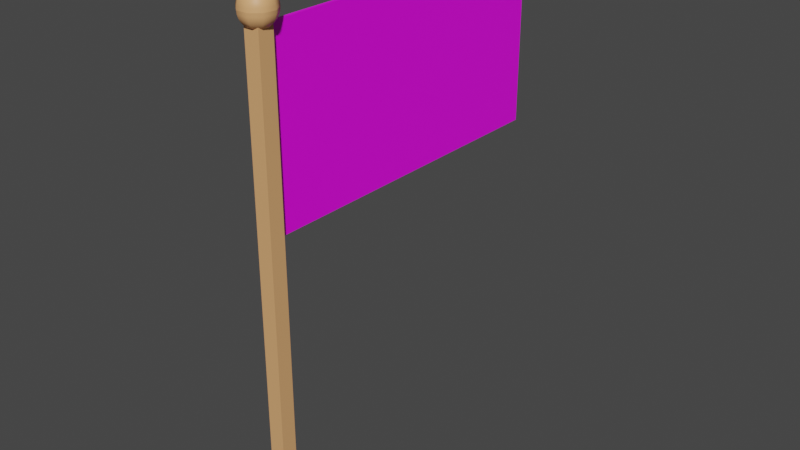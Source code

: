 # Source: flag.blend  (saved by Blender 3.3.6; exported with 4.5.12 LTS)
import bpy
from mathutils import Matrix  # noqa: F401  (used for matrix-valued properties, if any)

bpy.ops.wm.read_factory_settings(use_empty=True)
scene = bpy.context.scene
scene.name = 'Scene'

# ---- collections
col_collection = bpy.data.collections.new('Collection'); scene.collection.children.link(col_collection)

# ---- images (referenced by path relative to the original .blend; pixels are not part of the script)
import os
ASSET_DIR = os.environ.get("B2B_ASSET_DIR", "")  # directory of the original .blend (textures are referenced by path, not embedded)
HERE = os.path.dirname(os.path.abspath(__file__))  # packed textures are extracted next to this script under _unpacked/

def load_image(name, relpath, width, height, colorspace="sRGB"):
    """Load a texture the original file referenced (path relative to the .blend, or extracted next to this script)."""
    p = next((c for c in (os.path.join(HERE, relpath), os.path.join(ASSET_DIR, relpath)) if relpath and os.path.exists(c)), "")
    if p:
        img = bpy.data.images.load(p, check_existing=True)
        img.name = name
    else:  # same state as the original file: an image datablock whose file is absent (Cycles renders it pink)
        img = bpy.data.images.new(name, width, height)
        img.source = "FILE"
        img.filepath = "//" + (relpath or name)
    img.colorspace_settings.name = colorspace
    return img
img_flag_jpg = load_image('flag.jpg', 'flag.jpg', 1024, 1024, 'sRGB')

# ---- materials (node trees are filled in below, after node groups)
mat_material = bpy.data.materials.new('Material')
mat_material.alpha_threshold = 0.0
mat_material.use_transparent_shadow = False
mat_material.roughness = 0.5
mat_material.line_color = (0.0, 0.0, 0.0, 1.0)
mat_sticmat = bpy.data.materials.new('sticMat')
mat_sticmat.use_transparent_shadow = False

# ---- node groups
ng_auto_smooth = bpy.data.node_groups.new('Auto Smooth', 'GeometryNodeTree')
_s = ng_auto_smooth.interface.new_socket(name='Geometry', in_out='OUTPUT', socket_type='NodeSocketGeometry')
_s = ng_auto_smooth.interface.new_socket(name='Geometry', in_out='INPUT', socket_type='NodeSocketGeometry')
_s = ng_auto_smooth.interface.new_socket(name='Angle', in_out='INPUT', socket_type='NodeSocketFloat')
_s.subtype = 'ANGLE'
_s.min_value = 0.0
_s.max_value = 3.142
ng_auto_smooth.is_modifier = True
_N = ng_auto_smooth.nodes; _L = ng_auto_smooth.links
n0 = _N.new('NodeGroupOutput'); n0.name = 'Group Output'; n0.location = (480, -100)
n1 = _N.new('NodeGroupInput'); n1.name = 'Group Input'; n1.location = (-420, -300)
n2 = _N.new('NodeGroupInput'); n2.name = 'Group Input.001'; n2.location = (-60, -100)
n3 = _N.new('GeometryNodeSetShadeSmooth'); n3.name = 'Set Shade Smooth'; n3.location = (120, -100)
n3.domain = 'EDGE'
n4 = _N.new('GeometryNodeSetShadeSmooth'); n4.name = 'Set Shade Smooth.001'; n4.location = (300, -100)
n5 = _N.new('GeometryNodeInputMeshEdgeAngle'); n5.name = 'Edge Angle'; n5.location = (-420, -220)
n6 = _N.new('GeometryNodeInputEdgeSmooth'); n6.name = 'Is Edge Smooth'; n6.location = (-60, -160)
n7 = _N.new('GeometryNodeInputShadeSmooth'); n7.name = 'Is Face Smooth'; n7.location = (-240, -340)
n8 = _N.new('FunctionNodeBooleanMath'); n8.name = 'Boolean Math'; n8.location = (-60, -220)
n9 = _N.new('FunctionNodeCompare'); n9.name = 'Compare'; n9.location = (-240, -180)
n9.operation = 'LESS_EQUAL'
_L.new(n5.outputs[0], n9.inputs[0])
_L.new(n4.outputs[0], n0.inputs[0])
_L.new(n1.outputs[1], n9.inputs[1])
_L.new(n9.outputs[0], n8.inputs[0])
_L.new(n7.outputs[0], n8.inputs[1])
_L.new(n2.outputs[0], n3.inputs[0])
_L.new(n6.outputs[0], n3.inputs[1])
_L.new(n3.outputs[0], n4.inputs[0])
_L.new(n8.outputs[0], n3.inputs[2])
n0.is_active_output = True

# ---- material node trees
mat_material.use_nodes = True; mat_material.node_tree.nodes.clear()
_N = mat_material.node_tree.nodes; _L = mat_material.node_tree.links
n0 = _N.new('ShaderNodeOutputMaterial'); n0.name = 'Material Output'; n0.location = (300, 300)
n1 = _N.new('ShaderNodeBsdfPrincipled'); n1.name = 'Principled BSDF'; n1.location = (10, 300)
n1.distribution = 'GGX'
n1.subsurface_method = 'RANDOM_WALK_SKIN'
n1.inputs[3].default_value = 1.45
n1.inputs[27].default_value = (0.0, 0.0, 0.0, 1.0)
n1.inputs[28].default_value = 1.0
n2 = _N.new('ShaderNodeTexImage'); n2.name = 'Image Texture'; n2.location = (-280, 260)
n2.image = img_flag_jpg
_L.new(n1.outputs[0], n0.inputs[0])
_L.new(n2.outputs[0], n1.inputs[0])
n0.is_active_output = True
mat_sticmat.use_nodes = True; mat_sticmat.node_tree.nodes.clear()
_N = mat_sticmat.node_tree.nodes; _L = mat_sticmat.node_tree.links
n0 = _N.new('ShaderNodeBsdfPrincipled'); n0.name = 'Principled BSDF'; n0.location = (10, 300)
n0.distribution = 'GGX'
n0.subsurface_method = 'RANDOM_WALK_SKIN'
n0.inputs[0].default_value = (0.8, 0.4059, 0.1732, 1.0)
n0.inputs[3].default_value = 1.45
n0.inputs[27].default_value = (0.0, 0.0, 0.0, 1.0)
n0.inputs[28].default_value = 1.0
n1 = _N.new('ShaderNodeOutputMaterial'); n1.name = 'Material Output'; n1.location = (300, 300)
_L.new(n0.outputs[0], n1.inputs[0])
n1.is_active_output = True

# ---- world
world_world = bpy.data.worlds.new('World'); scene.world = world_world
world_world.use_nodes = True; world_world.node_tree.nodes.clear()
_N = world_world.node_tree.nodes; _L = world_world.node_tree.links
n0 = _N.new('ShaderNodeOutputWorld'); n0.name = 'World Output'; n0.location = (300, 300)
n1 = _N.new('ShaderNodeBackground'); n1.name = 'Background'; n1.location = (10, 300)
n1.inputs[0].default_value = (0.05088, 0.05088, 0.05088, 1.0)
_L.new(n1.outputs[0], n0.inputs[0])
n0.is_active_output = True
world_world.color = (0.05088, 0.05088, 0.05088)
world_world.use_sun_shadow = False
world_world.sun_shadow_jitter_overblur = 0.0

# ---- meshes
me_cube = bpy.data.meshes.new('Cube')
me_cube.from_pydata([(1.0, 1.0, 1.0), (1.0, 1.0, -1.0), (1.0, -1.0, 1.0), (1.0, -1.0, -1.0), (-1.0, 1.0, 1.0), (-1.0, 1.0, -1.0), (-1.0, -1.0, 1.0), (-1.0, -1.0, -1.0), (0.2749, 0.3276, 1.101), (0.5392, 0.6426, 1.097), (0.7828, 0.9329, 1.091), (0.9963, 1.187, 1.082), (1.172, 1.396, 1.072), (1.302, 1.551, 1.06), (1.382, 1.647, 1.047), (1.409, 1.679, 1.034), (1.382, 1.647, 1.021), (1.302, 1.551, 1.008), (1.172, 1.396, 0.9961), (0.9963, 1.187, 0.9858), (0.7828, 0.9329, 0.9773), (0.5392, 0.6426, 0.971), (0.2749, 0.3276, 0.9671), (0.4211, 0.07426, 1.101), (0.8261, 0.1457, 1.097), (1.199, 0.2115, 1.091), (1.526, 0.2692, 1.082), (1.795, 0.3165, 1.072), (1.994, 0.3517, 1.06), (2.117, 0.3733, 1.047), (2.159, 0.3806, 1.034), (2.117, 0.3733, 1.021), (1.994, 0.3517, 1.008), (1.795, 0.3165, 0.9961), (1.526, 0.2692, 0.9858), (1.199, 0.2115, 0.9773), (0.8261, 0.1457, 0.971), (0.4211, 0.07426, 0.9671), (0.3703, -0.2138, 1.101), (0.7265, -0.4194, 1.097), (1.055, -0.6089, 1.091), (1.342, -0.775, 1.082), (1.578, -0.9113, 1.072), (1.754, -1.013, 1.06), (1.862, -1.075, 1.047), (1.898, -1.096, 1.034), (1.862, -1.075, 1.021), (1.754, -1.013, 1.008), (1.578, -0.9113, 0.9961), (1.342, -0.775, 0.9858), (1.055, -0.6089, 0.9773), (0.7265, -0.4194, 0.971), (0.3703, -0.2138, 0.9671), (0.1463, -0.4018, 1.101), (0.2869, -0.7883, 1.097), (0.4165, -1.144, 1.091), (0.5301, -1.457, 1.082), (0.6234, -1.713, 1.072), (0.6926, -1.903, 1.06), (0.7353, -2.02, 1.047), (0.7497, -2.06, 1.034), (0.7353, -2.02, 1.021), (0.6926, -1.903, 1.008), (0.6234, -1.713, 0.9961), (0.5301, -1.457, 0.9858), (0.4165, -1.144, 0.9773), (0.2869, -0.7883, 0.971), (0.1463, -0.4018, 0.9671), (-0.1463, -0.4018, 1.101), (-0.2869, -0.7883, 1.097), (-0.4165, -1.144, 1.091), (-0.5301, -1.457, 1.082), (-0.6234, -1.713, 1.072), (-0.6926, -1.903, 1.06), (-0.7353, -2.02, 1.047), (-0.7497, -2.06, 1.034), (-0.7353, -2.02, 1.021), (-0.6926, -1.903, 1.008), (-0.6234, -1.713, 0.9961), (-0.5301, -1.457, 0.9858), (-0.4165, -1.144, 0.9773), (-0.2869, -0.7883, 0.971), (-0.1463, -0.4018, 0.9671), (0.0, 0.0, 0.9658), (0.0, 0.0, 1.102), (-0.3703, -0.2138, 1.101), (-0.7265, -0.4194, 1.097), (-1.055, -0.6089, 1.091), (-1.342, -0.775, 1.082), (-1.578, -0.9113, 1.072), (-1.754, -1.013, 1.06), (-1.862, -1.075, 1.047), (-1.898, -1.096, 1.034), (-1.862, -1.075, 1.021), (-1.754, -1.013, 1.008), (-1.578, -0.9113, 0.9961), (-1.342, -0.775, 0.9858), (-1.055, -0.6089, 0.9773), (-0.7265, -0.4194, 0.971), (-0.3703, -0.2138, 0.9671), (-0.4211, 0.07426, 1.101), (-0.8261, 0.1457, 1.097), (-1.199, 0.2115, 1.091), (-1.526, 0.2692, 1.082), (-1.795, 0.3165, 1.072), (-1.994, 0.3517, 1.06), (-2.117, 0.3733, 1.047), (-2.159, 0.3806, 1.034), (-2.117, 0.3733, 1.021), (-1.994, 0.3517, 1.008), (-1.795, 0.3165, 0.9961), (-1.526, 0.2692, 0.9858), (-1.199, 0.2115, 0.9773), (-0.8261, 0.1457, 0.971), (-0.4211, 0.07426, 0.9671), (-0.2749, 0.3276, 1.101), (-0.5392, 0.6426, 1.097), (-0.7828, 0.9329, 1.091), (-0.9963, 1.187, 1.082), (-1.172, 1.396, 1.072), (-1.302, 1.551, 1.06), (-1.382, 1.647, 1.047), (-1.409, 1.679, 1.034), (-1.382, 1.647, 1.021), (-1.302, 1.551, 1.008), (-1.172, 1.396, 0.9961), (-0.9963, 1.187, 0.9858), (-0.7828, 0.9329, 0.9773), (-0.5392, 0.6426, 0.971), (-0.2749, 0.3276, 0.9671), (-9.799e-08, 0.4276, 1.101), (-2.613e-07, 0.8388, 1.097), (-1.96e-07, 1.218, 1.091), (-1.96e-07, 1.55, 1.082), (-5.226e-07, 1.823, 1.072), (-3.266e-07, 2.025, 1.06), (-4.573e-07, 2.15, 1.047), (-1.96e-07, 2.192, 1.034), (-4.573e-07, 2.15, 1.021), (-3.266e-07, 2.025, 1.008), (-5.226e-07, 1.823, 0.9961), (-1.96e-07, 1.55, 0.9858), (-1.96e-07, 1.218, 0.9773), (-2.613e-07, 0.8388, 0.971), (-9.799e-08, 0.4276, 0.9671), (0.0, 2.607, -1.002), (2.473e-08, 1.495, -0.9098), (0.5086, 2.557, -1.002), (0.2916, 1.466, -0.9098), (0.9977, 2.409, -1.002), (0.5721, 1.381, -0.9098), (1.448, 2.168, -1.002), (0.8305, 1.243, -0.9098), (1.843, 1.843, -1.002), (1.057, 1.057, -0.9098), (2.168, 1.448, -1.002), (1.243, 0.8305, -0.9098), (2.409, 0.9977, -1.002), (1.381, 0.5721, -0.9098), (2.557, 0.5086, -1.002), (1.466, 0.2916, -0.9098), (2.607, 0.0, -1.002), (1.495, 6.943e-09, -0.9098), (2.557, -0.5086, -1.002), (1.466, -0.2916, -0.9098), (2.409, -0.9977, -1.002), (1.381, -0.5721, -0.9098), (2.168, -1.448, -1.002), (1.243, -0.8305, -0.9098), (1.843, -1.843, -1.002), (1.057, -1.057, -0.9098), (1.448, -2.168, -1.002), (0.8305, -1.243, -0.9098), (0.9977, -2.409, -1.002), (0.5721, -1.381, -0.9098), (0.5086, -2.557, -1.002), (0.2916, -1.466, -0.9098), (0.0, -2.607, -1.002), (2.473e-08, -1.495, -0.9098), (-0.5086, -2.557, -1.002), (-0.2916, -1.466, -0.9098), (-0.9977, -2.409, -1.002), (-0.5721, -1.381, -0.9098), (-1.448, -2.168, -1.002), (-0.8305, -1.243, -0.9098), (-1.843, -1.843, -1.002), (-1.057, -1.057, -0.9098), (-2.168, -1.448, -1.002), (-1.243, -0.8305, -0.9098), (-2.409, -0.9977, -1.002), (-1.381, -0.5721, -0.9098), (-2.557, -0.5086, -1.002), (-1.466, -0.2916, -0.9098), (-2.607, 0.0, -1.002), (-1.495, 6.943e-09, -0.9098), (-2.557, 0.5086, -1.002), (-1.466, 0.2916, -0.9098), (-2.409, 0.9977, -1.002), (-1.381, 0.5721, -0.9098), (-2.168, 1.448, -1.002), (-1.243, 0.8305, -0.9098), (-1.843, 1.843, -1.002), (-1.057, 1.057, -0.9098), (-1.448, 2.168, -1.002), (-0.8305, 1.243, -0.9098), (-0.9977, 2.409, -1.002), (-0.5721, 1.381, -0.9098), (-0.5086, 2.557, -1.002), (-0.2916, 1.466, -0.9098), (3.042e-09, 2.4, -0.956), (0.4683, 2.354, -0.956), (0.9185, 2.217, -0.956), (1.333, 1.996, -0.956), (1.697, 1.697, -0.956), (1.996, 1.333, -0.956), (2.217, 0.9185, -0.956), (2.354, 0.4683, -0.956), (2.4, 4.062e-09, -0.956), (2.354, -0.4683, -0.956), (2.217, -0.9185, -0.956), (1.996, -1.333, -0.956), (1.697, -1.697, -0.956), (1.333, -1.996, -0.956), (0.9185, -2.217, -0.956), (0.4683, -2.354, -0.956), (3.042e-09, -2.4, -0.956), (-0.4683, -2.354, -0.956), (-0.9185, -2.217, -0.956), (-1.333, -1.996, -0.956), (-1.697, -1.697, -0.956), (-1.996, -1.333, -0.956), (-2.217, -0.9185, -0.956), (-2.354, -0.4683, -0.956), (-2.4, 4.062e-09, -0.956), (-2.354, 0.4683, -0.956), (-2.217, 0.9185, -0.956), (-1.996, 1.333, -0.956), (-1.697, 1.697, -0.956), (-1.333, 1.996, -0.956), (-0.9185, 2.217, -0.956), (-0.4683, 2.354, -0.956)], [], [(0, 4, 6, 2), (3, 2, 6, 7), (7, 6, 4, 5), (5, 1, 3, 7), (1, 0, 2, 3), (5, 4, 0, 1), (137, 136, 14, 15), (130, 84, 8), (83, 144, 22), (138, 137, 15, 16), (131, 130, 8, 9), (139, 138, 16, 17), (132, 131, 9, 10), (140, 139, 17, 18), (133, 132, 10, 11), (141, 140, 18, 19), (134, 133, 11, 12), (142, 141, 19, 20), (135, 134, 12, 13), (143, 142, 20, 21), (136, 135, 13, 14), (144, 143, 21, 22), (21, 20, 35, 36), (14, 13, 28, 29), (22, 21, 36, 37), (15, 14, 29, 30), (8, 84, 23), (83, 22, 37), (16, 15, 30, 31), (9, 8, 23, 24), (17, 16, 31, 32), (10, 9, 24, 25), (18, 17, 32, 33), (11, 10, 25, 26), (19, 18, 33, 34), (12, 11, 26, 27), (20, 19, 34, 35), (13, 12, 27, 28), (33, 32, 47, 48), (26, 25, 40, 41), (34, 33, 48, 49), (27, 26, 41, 42), (35, 34, 49, 50), (28, 27, 42, 43), (36, 35, 50, 51), (29, 28, 43, 44), (37, 36, 51, 52), (30, 29, 44, 45), (23, 84, 38), (83, 37, 52), (31, 30, 45, 46), (24, 23, 38, 39), (32, 31, 46, 47), (25, 24, 39, 40), (52, 51, 66, 67), (45, 44, 59, 60), (38, 84, 53), (83, 52, 67), (46, 45, 60, 61), (39, 38, 53, 54), (47, 46, 61, 62), (40, 39, 54, 55), (48, 47, 62, 63), (41, 40, 55, 56), (49, 48, 63, 64), (42, 41, 56, 57), (50, 49, 64, 65), (43, 42, 57, 58), (51, 50, 65, 66), (44, 43, 58, 59), (56, 55, 70, 71), (64, 63, 78, 79), (57, 56, 71, 72), (65, 64, 79, 80), (58, 57, 72, 73), (66, 65, 80, 81), (59, 58, 73, 74), (67, 66, 81, 82), (60, 59, 74, 75), (53, 84, 68), (83, 67, 82), (61, 60, 75, 76), (54, 53, 68, 69), (62, 61, 76, 77), (55, 54, 69, 70), (63, 62, 77, 78), (75, 74, 91, 92), (68, 84, 85), (83, 82, 99), (76, 75, 92, 93), (69, 68, 85, 86), (77, 76, 93, 94), (70, 69, 86, 87), (78, 77, 94, 95), (71, 70, 87, 88), (79, 78, 95, 96), (72, 71, 88, 89), (80, 79, 96, 97), (73, 72, 89, 90), (81, 80, 97, 98), (74, 73, 90, 91), (82, 81, 98, 99), (96, 95, 110, 111), (89, 88, 103, 104), (97, 96, 111, 112), (90, 89, 104, 105), (98, 97, 112, 113), (91, 90, 105, 106), (99, 98, 113, 114), (92, 91, 106, 107), (85, 84, 100), (83, 99, 114), (93, 92, 107, 108), (86, 85, 100, 101), (94, 93, 108, 109), (87, 86, 101, 102), (95, 94, 109, 110), (88, 87, 102, 103), (100, 84, 115), (83, 114, 129), (108, 107, 122, 123), (101, 100, 115, 116), (109, 108, 123, 124), (102, 101, 116, 117), (110, 109, 124, 125), (103, 102, 117, 118), (111, 110, 125, 126), (104, 103, 118, 119), (112, 111, 126, 127), (105, 104, 119, 120), (113, 112, 127, 128), (106, 105, 120, 121), (114, 113, 128, 129), (107, 106, 121, 122), (119, 118, 133, 134), (127, 126, 141, 142), (120, 119, 134, 135), (128, 127, 142, 143), (121, 120, 135, 136), (129, 128, 143, 144), (122, 121, 136, 137), (115, 84, 130), (83, 129, 144), (123, 122, 137, 138), (116, 115, 130, 131), (124, 123, 138, 139), (117, 116, 131, 132), (125, 124, 139, 140), (118, 117, 132, 133), (126, 125, 140, 141), (209, 146, 148, 210), (210, 148, 150, 211), (211, 150, 152, 212), (212, 152, 154, 213), (213, 154, 156, 214), (214, 156, 158, 215), (215, 158, 160, 216), (216, 160, 162, 217), (217, 162, 164, 218), (218, 164, 166, 219), (219, 166, 168, 220), (220, 168, 170, 221), (221, 170, 172, 222), (222, 172, 174, 223), (223, 174, 176, 224), (224, 176, 178, 225), (225, 178, 180, 226), (226, 180, 182, 227), (227, 182, 184, 228), (228, 184, 186, 229), (229, 186, 188, 230), (230, 188, 190, 231), (231, 190, 192, 232), (232, 192, 194, 233), (233, 194, 196, 234), (234, 196, 198, 235), (235, 198, 200, 236), (236, 200, 202, 237), (237, 202, 204, 238), (238, 204, 206, 239), (148, 146, 208, 206, 204, 202, 200, 198, 196, 194, 192, 190, 188, 186, 184, 182, 180, 178, 176, 174, 172, 170, 168, 166, 164, 162, 160, 158, 156, 154, 152, 150), (239, 206, 208, 240), (240, 208, 146, 209), (145, 147, 149, 151, 153, 155, 157, 159, 161, 163, 165, 167, 169, 171, 173, 175, 177, 179, 181, 183, 185, 187, 189, 191, 193, 195, 197, 199, 201, 203, 205, 207), (207, 240, 209, 145), (205, 239, 240, 207), (203, 238, 239, 205), (201, 237, 238, 203), (199, 236, 237, 201), (197, 235, 236, 199), (195, 234, 235, 197), (193, 233, 234, 195), (191, 232, 233, 193), (189, 231, 232, 191), (187, 230, 231, 189), (185, 229, 230, 187), (183, 228, 229, 185), (181, 227, 228, 183), (179, 226, 227, 181), (177, 225, 226, 179), (175, 224, 225, 177), (173, 223, 224, 175), (171, 222, 223, 173), (169, 221, 222, 171), (167, 220, 221, 169), (165, 219, 220, 167), (163, 218, 219, 165), (161, 217, 218, 163), (159, 216, 217, 161), (157, 215, 216, 159), (155, 214, 215, 157), (153, 213, 214, 155), (151, 212, 213, 153), (149, 211, 212, 151), (147, 210, 211, 149), (145, 209, 210, 147)])
me_cube.polygons.foreach_set('use_smooth', [True] * 216)
me_cube.polygons.foreach_set('material_index', [1, 1, 1, 1, 1, 1, 1, 1, 1, 1, 1, 1, 1, 1, 1, 1, 1, 1, 1, 1, 1, 1, 1, 1, 1, 1, 1, 1, 1, 1, 1, 1, 1, 1, 1, 1, 1, 1, 1, 1, 1, 1, 1, 1, 1, 1, 1, 1, 1, 1, 1, 1, 1, 1, 1, 1, 1, 1, 1, 1, 1, 1, 1, 1, 1, 1, 1, 1, 1, 1, 1, 1, 1, 1, 1, 1, 1, 1, 1, 1, 1, 1, 1, 1, 1, 1, 1, 1, 1, 1, 1, 1, 1, 1, 1, 1, 1, 1, 1, 1, 1, 1, 1, 1, 1, 1, 1, 1, 1, 1, 1, 1, 1, 1, 1, 1, 1, 1, 1, 1, 1, 1, 1, 1, 1, 1, 1, 1, 1, 1, 1, 1, 1, 1, 1, 1, 1, 1, 1, 1, 1, 1, 1, 1, 1, 1, 1, 1, 1, 1, 1, 1, 1, 1, 1, 1, 1, 1, 1, 1, 1, 1, 1, 1, 1, 1, 1, 1, 1, 1, 1, 1, 1, 1, 1, 1, 1, 1, 1, 1, 1, 1, 1, 1, 1, 1, 1, 1, 1, 1, 1, 1, 1, 1, 1, 1, 1, 1, 1, 1, 1, 1, 1, 1, 1, 1, 1, 1, 1, 1, 1, 1, 1, 1, 1, 1])
_uv = me_cube.uv_layers.new(name='UVMap')
_uv.uv.foreach_set('vector', [0.625, 0.5, 0.875, 0.5, 0.875, 0.75, 0.625, 0.75, 0.375, 0.75, 0.625, 0.75, 0.625, 1.0, 0.375, 1.0, 0.375, 0.0, 0.625, 0.0, 0.625, 0.25, 0.375, 0.25, 0.125, 0.5, 0.375, 0.5, 0.375, 0.75, 0.125, 0.75, 0.375, 0.5, 0.625, 0.5, 0.625, 0.75, 0.375, 0.75, 0.375, 0.25, 0.625, 0.25, 0.625, 0.5, 0.375, 0.5, 0.6667, 0.5, 0.6667, 0.5625, 0.5556, 0.5625, 0.5556, 0.5, 0.6667, 0.9375, 0.6111, 1.0, 0.5556, 0.9375, 0.6111, 0.0, 0.6667, 0.0625, 0.5556, 0.0625, 0.6667, 0.4375, 0.6667, 0.5, 0.5556, 0.5, 0.5556, 0.4375, 0.6667, 0.875, 0.6667, 0.9375, 0.5556, 0.9375, 0.5556, 0.875, 0.6667, 0.375, 0.6667, 0.4375, 0.5556, 0.4375, 0.5556, 0.375, 0.6667, 0.8125, 0.6667, 0.875, 0.5556, 0.875, 0.5556, 0.8125, 0.6667, 0.3125, 0.6667, 0.375, 0.5556, 0.375, 0.5556, 0.3125, 0.6667, 0.75, 0.6667, 0.8125, 0.5556, 0.8125, 0.5556, 0.75, 0.6667, 0.25, 0.6667, 0.3125, 0.5556, 0.3125, 0.5556, 0.25, 0.6667, 0.6875, 0.6667, 0.75, 0.5556, 0.75, 0.5556, 0.6875, 0.6667, 0.1875, 0.6667, 0.25, 0.5556, 0.25, 0.5556, 0.1875, 0.6667, 0.625, 0.6667, 0.6875, 0.5556, 0.6875, 0.5556, 0.625, 0.6667, 0.125, 0.6667, 0.1875, 0.5556, 0.1875, 0.5556, 0.125, 0.6667, 0.5625, 0.6667, 0.625, 0.5556, 0.625, 0.5556, 0.5625, 0.6667, 0.0625, 0.6667, 0.125, 0.5556, 0.125, 0.5556, 0.0625, 0.5556, 0.125, 0.5556, 0.1875, 0.4444, 0.1875, 0.4444, 0.125, 0.5556, 0.5625, 0.5556, 0.625, 0.4444, 0.625, 0.4444, 0.5625, 0.5556, 0.0625, 0.5556, 0.125, 0.4444, 0.125, 0.4444, 0.0625, 0.5556, 0.5, 0.5556, 0.5625, 0.4444, 0.5625, 0.4444, 0.5, 0.5556, 0.9375, 0.5, 1.0, 0.4444, 0.9375, 0.5, 0.0, 0.5556, 0.0625, 0.4444, 0.0625, 0.5556, 0.4375, 0.5556, 0.5, 0.4444, 0.5, 0.4444, 0.4375, 0.5556, 0.875, 0.5556, 0.9375, 0.4444, 0.9375, 0.4444, 0.875, 0.5556, 0.375, 0.5556, 0.4375, 0.4444, 0.4375, 0.4444, 0.375, 0.5556, 0.8125, 0.5556, 0.875, 0.4444, 0.875, 0.4444, 0.8125, 0.5556, 0.3125, 0.5556, 0.375, 0.4444, 0.375, 0.4444, 0.3125, 0.5556, 0.75, 0.5556, 0.8125, 0.4444, 0.8125, 0.4444, 0.75, 0.5556, 0.25, 0.5556, 0.3125, 0.4444, 0.3125, 0.4444, 0.25, 0.5556, 0.6875, 0.5556, 0.75, 0.4444, 0.75, 0.4444, 0.6875, 0.5556, 0.1875, 0.5556, 0.25, 0.4444, 0.25, 0.4444, 0.1875, 0.5556, 0.625, 0.5556, 0.6875, 0.4444, 0.6875, 0.4444, 0.625, 0.4444, 0.3125, 0.4444, 0.375, 0.3333, 0.375, 0.3333, 0.3125, 0.4444, 0.75, 0.4444, 0.8125, 0.3333, 0.8125, 0.3333, 0.75, 0.4444, 0.25, 0.4444, 0.3125, 0.3333, 0.3125, 0.3333, 0.25, 0.4444, 0.6875, 0.4444, 0.75, 0.3333, 0.75, 0.3333, 0.6875, 0.4444, 0.1875, 0.4444, 0.25, 0.3333, 0.25, 0.3333, 0.1875, 0.4444, 0.625, 0.4444, 0.6875, 0.3333, 0.6875, 0.3333, 0.625, 0.4444, 0.125, 0.4444, 0.1875, 0.3333, 0.1875, 0.3333, 0.125, 0.4444, 0.5625, 0.4444, 0.625, 0.3333, 0.625, 0.3333, 0.5625, 0.4444, 0.0625, 0.4444, 0.125, 0.3333, 0.125, 0.3333, 0.0625, 0.4444, 0.5, 0.4444, 0.5625, 0.3333, 0.5625, 0.3333, 0.5, 0.4444, 0.9375, 0.3889, 1.0, 0.3333, 0.9375, 0.3889, 0.0, 0.4444, 0.0625, 0.3333, 0.0625, 0.4444, 0.4375, 0.4444, 0.5, 0.3333, 0.5, 0.3333, 0.4375, 0.4444, 0.875, 0.4444, 0.9375, 0.3333, 0.9375, 0.3333, 0.875, 0.4444, 0.375, 0.4444, 0.4375, 0.3333, 0.4375, 0.3333, 0.375, 0.4444, 0.8125, 0.4444, 0.875, 0.3333, 0.875, 0.3333, 0.8125, 0.3333, 0.0625, 0.3333, 0.125, 0.2222, 0.125, 0.2222, 0.0625, 0.3333, 0.5, 0.3333, 0.5625, 0.2222, 0.5625, 0.2222, 0.5, 0.3333, 0.9375, 0.2778, 1.0, 0.2222, 0.9375, 0.2778, 0.0, 0.3333, 0.0625, 0.2222, 0.0625, 0.3333, 0.4375, 0.3333, 0.5, 0.2222, 0.5, 0.2222, 0.4375, 0.3333, 0.875, 0.3333, 0.9375, 0.2222, 0.9375, 0.2222, 0.875, 0.3333, 0.375, 0.3333, 0.4375, 0.2222, 0.4375, 0.2222, 0.375, 0.3333, 0.8125, 0.3333, 0.875, 0.2222, 0.875, 0.2222, 0.8125, 0.3333, 0.3125, 0.3333, 0.375, 0.2222, 0.375, 0.2222, 0.3125, 0.3333, 0.75, 0.3333, 0.8125, 0.2222, 0.8125, 0.2222, 0.75, 0.3333, 0.25, 0.3333, 0.3125, 0.2222, 0.3125, 0.2222, 0.25, 0.3333, 0.6875, 0.3333, 0.75, 0.2222, 0.75, 0.2222, 0.6875, 0.3333, 0.1875, 0.3333, 0.25, 0.2222, 0.25, 0.2222, 0.1875, 0.3333, 0.625, 0.3333, 0.6875, 0.2222, 0.6875, 0.2222, 0.625, 0.3333, 0.125, 0.3333, 0.1875, 0.2222, 0.1875, 0.2222, 0.125, 0.3333, 0.5625, 0.3333, 0.625, 0.2222, 0.625, 0.2222, 0.5625, 0.2222, 0.75, 0.2222, 0.8125, 0.1111, 0.8125, 0.1111, 0.75, 0.2222, 0.25, 0.2222, 0.3125, 0.1111, 0.3125, 0.1111, 0.25, 0.2222, 0.6875, 0.2222, 0.75, 0.1111, 0.75, 0.1111, 0.6875, 0.2222, 0.1875, 0.2222, 0.25, 0.1111, 0.25, 0.1111, 0.1875, 0.2222, 0.625, 0.2222, 0.6875, 0.1111, 0.6875, 0.1111, 0.625, 0.2222, 0.125, 0.2222, 0.1875, 0.1111, 0.1875, 0.1111, 0.125, 0.2222, 0.5625, 0.2222, 0.625, 0.1111, 0.625, 0.1111, 0.5625, 0.2222, 0.0625, 0.2222, 0.125, 0.1111, 0.125, 0.1111, 0.0625, 0.2222, 0.5, 0.2222, 0.5625, 0.1111, 0.5625, 0.1111, 0.5, 0.2222, 0.9375, 0.1667, 1.0, 0.1111, 0.9375, 0.1667, 0.0, 0.2222, 0.0625, 0.1111, 0.0625, 0.2222, 0.4375, 0.2222, 0.5, 0.1111, 0.5, 0.1111, 0.4375, 0.2222, 0.875, 0.2222, 0.9375, 0.1111, 0.9375, 0.1111, 0.875, 0.2222, 0.375, 0.2222, 0.4375, 0.1111, 0.4375, 0.1111, 0.375, 0.2222, 0.8125, 0.2222, 0.875, 0.1111, 0.875, 0.1111, 0.8125, 0.2222, 0.3125, 0.2222, 0.375, 0.1111, 0.375, 0.1111, 0.3125, 0.1111, 0.5, 0.1111, 0.5625, 5.96e-08, 0.5625, 0.0, 0.5, 0.1111, 0.9375, 0.05556, 1.0, 5.96e-08, 0.9375, 0.05556, 0.0, 0.1111, 0.0625, 5.96e-08, 0.0625, 0.1111, 0.4375, 0.1111, 0.5, 0.0, 0.5, 5.96e-08, 0.4375, 0.1111, 0.875, 0.1111, 0.9375, 5.96e-08, 0.9375, 5.96e-08, 0.875, 0.1111, 0.375, 0.1111, 0.4375, 5.96e-08, 0.4375, 0.0, 0.375, 0.1111, 0.8125, 0.1111, 0.875, 5.96e-08, 0.875, 0.0, 0.8125, 0.1111, 0.3125, 0.1111, 0.375, 0.0, 0.375, 0.0, 0.3125, 0.1111, 0.75, 0.1111, 0.8125, 0.0, 0.8125, 0.0, 0.75, 0.1111, 0.25, 0.1111, 0.3125, 0.0, 0.3125, 0.0, 0.25, 0.1111, 0.6875, 0.1111, 0.75, 0.0, 0.75, 0.0, 0.6875, 0.1111, 0.1875, 0.1111, 0.25, 0.0, 0.25, 0.0, 0.1875, 0.1111, 0.625, 0.1111, 0.6875, 0.0, 0.6875, 0.0, 0.625, 0.1111, 0.125, 0.1111, 0.1875, 0.0, 0.1875, 5.96e-08, 0.125, 0.1111, 0.5625, 0.1111, 0.625, 0.0, 0.625, 5.96e-08, 0.5625, 0.1111, 0.0625, 0.1111, 0.125, 5.96e-08, 0.125, 5.96e-08, 0.0625, 1.0, 0.25, 1.0, 0.3125, 0.8889, 0.3125, 0.8889, 0.25, 1.0, 0.6875, 1.0, 0.75, 0.8889, 0.75, 0.8889, 0.6875, 1.0, 0.1875, 1.0, 0.25, 0.8889, 0.25, 0.8889, 0.1875, 1.0, 0.625, 1.0, 0.6875, 0.8889, 0.6875, 0.8889, 0.625, 1.0, 0.125, 1.0, 0.1875, 0.8889, 0.1875, 0.8889, 0.125, 1.0, 0.5625, 1.0, 0.625, 0.8889, 0.625, 0.8889, 0.5625, 1.0, 0.0625, 1.0, 0.125, 0.8889, 0.125, 0.8889, 0.0625, 1.0, 0.5, 1.0, 0.5625, 0.8889, 0.5625, 0.8889, 0.5, 1.0, 0.9375, 0.9444, 1.0, 0.8889, 0.9375, 0.9444, 0.0, 1.0, 0.0625, 0.8889, 0.0625, 1.0, 0.4375, 1.0, 0.5, 0.8889, 0.5, 0.8889, 0.4375, 1.0, 0.875, 1.0, 0.9375, 0.8889, 0.9375, 0.8889, 0.875, 1.0, 0.375, 1.0, 0.4375, 0.8889, 0.4375, 0.8889, 0.375, 1.0, 0.8125, 1.0, 0.875, 0.8889, 0.875, 0.8889, 0.8125, 1.0, 0.3125, 1.0, 0.375, 0.8889, 0.375, 0.8889, 0.3125, 1.0, 0.75, 1.0, 0.8125, 0.8889, 0.8125, 0.8889, 0.75, 0.8889, 0.9375, 0.8333, 1.0, 0.7778, 0.9375, 0.8333, 0.0, 0.8889, 0.0625, 0.7778, 0.0625, 0.8889, 0.4375, 0.8889, 0.5, 0.7778, 0.5, 0.7778, 0.4375, 0.8889, 0.875, 0.8889, 0.9375, 0.7778, 0.9375, 0.7778, 0.875, 0.8889, 0.375, 0.8889, 0.4375, 0.7778, 0.4375, 0.7778, 0.375, 0.8889, 0.8125, 0.8889, 0.875, 0.7778, 0.875, 0.7778, 0.8125, 0.8889, 0.3125, 0.8889, 0.375, 0.7778, 0.375, 0.7778, 0.3125, 0.8889, 0.75, 0.8889, 0.8125, 0.7778, 0.8125, 0.7778, 0.75, 0.8889, 0.25, 0.8889, 0.3125, 0.7778, 0.3125, 0.7778, 0.25, 0.8889, 0.6875, 0.8889, 0.75, 0.7778, 0.75, 0.7778, 0.6875, 0.8889, 0.1875, 0.8889, 0.25, 0.7778, 0.25, 0.7778, 0.1875, 0.8889, 0.625, 0.8889, 0.6875, 0.7778, 0.6875, 0.7778, 0.625, 0.8889, 0.125, 0.8889, 0.1875, 0.7778, 0.1875, 0.7778, 0.125, 0.8889, 0.5625, 0.8889, 0.625, 0.7778, 0.625, 0.7778, 0.5625, 0.8889, 0.0625, 0.8889, 0.125, 0.7778, 0.125, 0.7778, 0.0625, 0.8889, 0.5, 0.8889, 0.5625, 0.7778, 0.5625, 0.7778, 0.5, 0.7778, 0.6875, 0.7778, 0.75, 0.6667, 0.75, 0.6667, 0.6875, 0.7778, 0.1875, 0.7778, 0.25, 0.6667, 0.25, 0.6667, 0.1875, 0.7778, 0.625, 0.7778, 0.6875, 0.6667, 0.6875, 0.6667, 0.625, 0.7778, 0.125, 0.7778, 0.1875, 0.6667, 0.1875, 0.6667, 0.125, 0.7778, 0.5625, 0.7778, 0.625, 0.6667, 0.625, 0.6667, 0.5625, 0.7778, 0.0625, 0.7778, 0.125, 0.6667, 0.125, 0.6667, 0.0625, 0.7778, 0.5, 0.7778, 0.5625, 0.6667, 0.5625, 0.6667, 0.5, 0.7778, 0.9375, 0.7222, 1.0, 0.6667, 0.9375, 0.7222, 0.0, 0.7778, 0.0625, 0.6667, 0.0625, 0.7778, 0.4375, 0.7778, 0.5, 0.6667, 0.5, 0.6667, 0.4375, 0.7778, 0.875, 0.7778, 0.9375, 0.6667, 0.9375, 0.6667, 0.875, 0.7778, 0.375, 0.7778, 0.4375, 0.6667, 0.4375, 0.6667, 0.375, 0.7778, 0.8125, 0.7778, 0.875, 0.6667, 0.875, 0.6667, 0.8125, 0.7778, 0.3125, 0.7778, 0.375, 0.6667, 0.375, 0.6667, 0.3125, 0.7778, 0.75, 0.7778, 0.8125, 0.6667, 0.8125, 0.6667, 0.75, 0.7778, 0.25, 0.7778, 0.3125, 0.6667, 0.3125, 0.6667, 0.25, 1.003, 0.7484, 1.0, 1.0, 0.9688, 1.0, 0.9688, 0.7484, 0.9688, 0.7484, 0.9688, 1.0, 0.9375, 1.0, 0.9375, 0.7484, 0.9375, 0.7484, 0.9375, 1.0, 0.9062, 1.0, 0.9062, 0.7484, 0.9062, 0.7484, 0.9062, 1.0, 0.875, 1.0, 0.875, 0.7484, 0.875, 0.7484, 0.875, 1.0, 0.8438, 1.0, 0.8438, 0.7484, 0.8438, 0.7484, 0.8438, 1.0, 0.8125, 1.0, 0.8125, 0.7484, 0.8125, 0.7484, 0.8125, 1.0, 0.7812, 1.0, 0.7812, 0.7484, 0.7812, 0.7484, 0.7812, 1.0, 0.75, 1.0, 0.75, 0.7484, 0.75, 0.7484, 0.75, 1.0, 0.7188, 1.0, 0.7188, 0.7484, 0.7188, 0.7484, 0.7188, 1.0, 0.6875, 1.0, 0.6875, 0.7484, 0.6875, 0.7484, 0.6875, 1.0, 0.6562, 1.0, 0.6562, 0.7484, 0.6562, 0.7484, 0.6562, 1.0, 0.625, 1.0, 0.625, 0.7484, 0.625, 0.7484, 0.625, 1.0, 0.5938, 1.0, 0.5938, 0.7484, 0.5938, 0.7484, 0.5938, 1.0, 0.5625, 1.0, 0.5625, 0.7484, 0.5625, 0.7484, 0.5625, 1.0, 0.5312, 1.0, 0.5312, 0.7484, 0.5312, 0.7484, 0.5312, 1.0, 0.5, 1.0, 0.5, 0.7484, 0.5, 0.7484, 0.5, 1.0, 0.4688, 1.0, 0.4688, 0.7484, 0.4688, 0.7484, 0.4688, 1.0, 0.4375, 1.0, 0.4375, 0.7484, 0.4375, 0.7484, 0.4375, 1.0, 0.4062, 1.0, 0.4063, 0.7484, 0.4063, 0.7484, 0.4062, 1.0, 0.375, 1.0, 0.375, 0.7484, 0.375, 0.7484, 0.375, 1.0, 0.3438, 1.0, 0.3438, 0.7484, 0.3438, 0.7484, 0.3438, 1.0, 0.3125, 1.0, 0.3125, 0.7484, 0.3125, 0.7484, 0.3125, 1.0, 0.2812, 1.0, 0.2812, 0.7484, 0.2812, 0.7484, 0.2812, 1.0, 0.25, 1.0, 0.25, 0.7484, 0.25, 0.7484, 0.25, 1.0, 0.2188, 1.0, 0.2187, 0.7484, 0.2187, 0.7484, 0.2188, 1.0, 0.1875, 1.0, 0.1875, 0.7484, 0.1875, 0.7484, 0.1875, 1.0, 0.1562, 1.0, 0.1562, 0.7484, 0.1562, 0.7484, 0.1562, 1.0, 0.125, 1.0, 0.125, 0.7484, 0.125, 0.7484, 0.125, 1.0, 0.09375, 1.0, 0.09375, 0.7484, 0.09375, 0.7484, 0.09375, 1.0, 0.0625, 1.0, 0.0625, 0.7484, 0.2968, 0.4854, 0.25, 0.49, 0.2032, 0.4854, 0.1582, 0.4717, 0.1167, 0.4496, 0.08029, 0.4197, 0.05045, 0.3833, 0.02827, 0.3418, 0.01461, 0.2968, 0.01, 0.25, 0.01461, 0.2032, 0.02827, 0.1582, 0.05045, 0.1167, 0.08029, 0.08029, 0.1167, 0.05045, 0.1582, 0.02827, 0.2032, 0.01461, 0.25, 0.01, 0.2968, 0.01461, 0.3418, 0.02827, 0.3833, 0.05045, 0.4197, 0.08029, 0.4496, 0.1167, 0.4717, 0.1582, 0.4854, 0.2032, 0.49, 0.25, 0.4854, 0.2968, 0.4717, 0.3418, 0.4496, 0.3833, 0.4197, 0.4197, 0.3833, 0.4496, 0.3418, 0.4717, 0.0625, 0.7484, 0.0625, 1.0, 0.03125, 1.0, 0.03125, 0.7484, 0.03125, 0.7484, 0.03125, 1.0, 0.0, 1.0, -0.002592, 0.7484, 0.75, 0.49, 0.7968, 0.4854, 0.8418, 0.4717, 0.8833, 0.4496, 0.9197, 0.4197, 0.9496, 0.3833, 0.9717, 0.3418, 0.9854, 0.2968, 0.99, 0.25, 0.9854, 0.2032, 0.9717, 0.1582, 0.9496, 0.1167, 0.9197, 0.08029, 0.8833, 0.05045, 0.8418, 0.02827, 0.7968, 0.01461, 0.75, 0.01, 0.7032, 0.01461, 0.6582, 0.02827, 0.6167, 0.05045, 0.5803, 0.08029, 0.5504, 0.1167, 0.5283, 0.1582, 0.5146, 0.2032, 0.51, 0.25, 0.5146, 0.2968, 0.5283, 0.3418, 0.5504, 0.3833, 0.5803, 0.4197, 0.6167, 0.4496, 0.6582, 0.4717, 0.7032, 0.4854, 0.03125, 0.5, 0.03125, 0.7484, -0.002592, 0.7484, 0.0, 0.5, 0.0625, 0.5, 0.0625, 0.7484, 0.03125, 0.7484, 0.03125, 0.5, 0.09375, 0.5, 0.09375, 0.7484, 0.0625, 0.7484, 0.0625, 0.5, 0.125, 0.5, 0.125, 0.7484, 0.09375, 0.7484, 0.09375, 0.5, 0.1562, 0.5, 0.1562, 0.7484, 0.125, 0.7484, 0.125, 0.5, 0.1875, 0.5, 0.1875, 0.7484, 0.1562, 0.7484, 0.1562, 0.5, 0.2188, 0.5, 0.2187, 0.7484, 0.1875, 0.7484, 0.1875, 0.5, 0.25, 0.5, 0.25, 0.7484, 0.2187, 0.7484, 0.2188, 0.5, 0.2812, 0.5, 0.2812, 0.7484, 0.25, 0.7484, 0.25, 0.5, 0.3125, 0.5, 0.3125, 0.7484, 0.2812, 0.7484, 0.2812, 0.5, 0.3438, 0.5, 0.3438, 0.7484, 0.3125, 0.7484, 0.3125, 0.5, 0.375, 0.5, 0.375, 0.7484, 0.3438, 0.7484, 0.3438, 0.5, 0.4062, 0.5, 0.4063, 0.7484, 0.375, 0.7484, 0.375, 0.5, 0.4375, 0.5, 0.4375, 0.7484, 0.4063, 0.7484, 0.4062, 0.5, 0.4688, 0.5, 0.4688, 0.7484, 0.4375, 0.7484, 0.4375, 0.5, 0.5, 0.5, 0.5, 0.7484, 0.4688, 0.7484, 0.4688, 0.5, 0.5312, 0.5, 0.5312, 0.7484, 0.5, 0.7484, 0.5, 0.5, 0.5625, 0.5, 0.5625, 0.7484, 0.5312, 0.7484, 0.5312, 0.5, 0.5938, 0.5, 0.5938, 0.7484, 0.5625, 0.7484, 0.5625, 0.5, 0.625, 0.5, 0.625, 0.7484, 0.5938, 0.7484, 0.5938, 0.5, 0.6562, 0.5, 0.6562, 0.7484, 0.625, 0.7484, 0.625, 0.5, 0.6875, 0.5, 0.6875, 0.7484, 0.6562, 0.7484, 0.6562, 0.5, 0.7188, 0.5, 0.7188, 0.7484, 0.6875, 0.7484, 0.6875, 0.5, 0.75, 0.5, 0.75, 0.7484, 0.7188, 0.7484, 0.7188, 0.5, 0.7812, 0.5, 0.7812, 0.7484, 0.75, 0.7484, 0.75, 0.5, 0.8125, 0.5, 0.8125, 0.7484, 0.7812, 0.7484, 0.7812, 0.5, 0.8438, 0.5, 0.8438, 0.7484, 0.8125, 0.7484, 0.8125, 0.5, 0.875, 0.5, 0.875, 0.7484, 0.8438, 0.7484, 0.8438, 0.5, 0.9062, 0.5, 0.9062, 0.7484, 0.875, 0.7484, 0.875, 0.5, 0.9375, 0.5, 0.9375, 0.7484, 0.9062, 0.7484, 0.9062, 0.5, 0.9688, 0.5, 0.9688, 0.7484, 0.9375, 0.7484, 0.9375, 0.5, 1.0, 0.5, 1.003, 0.7484, 0.9688, 0.7484, 0.9688, 0.5])
me_cube.materials.append(mat_material)
me_cube.materials.append(mat_sticmat)
me_cube.use_mirror_vertex_groups = False
me_cube.update()
me_cube_001 = bpy.data.meshes.new('Cube.001')
me_cube_001.from_pydata([(1.0, 1.121, 1.0), (1.0, 1.121, -1.0), (1.0, -0.8786, 1.0), (1.0, -0.8786, -1.0), (-1.0, 1.121, 1.0), (-1.0, 1.121, -1.0), (-1.0, -0.8786, 1.0), (-1.0, -0.8786, -1.0), (-1.0, 0.9214, -1.0), (-1.0, 0.7214, -1.0), (-1.0, 0.5214, -1.0), (-1.0, 0.3214, -1.0), (-1.0, 0.1214, -1.0), (-1.0, -0.07858, -1.0), (-1.0, -0.2786, -1.0), (-1.0, -0.4786, -1.0), (-1.0, -0.6786, -1.0), (1.0, 0.9214, 1.0), (1.0, 0.7214, 1.0), (1.0, 0.5214, 1.0), (1.0, 0.3214, 1.0), (1.0, 0.1214, 1.0), (1.0, -0.07858, 1.0), (1.0, -0.2786, 1.0), (1.0, -0.4786, 1.0), (1.0, -0.6786, 1.0), (-1.0, -0.6786, 1.0), (-1.0, -0.4786, 1.0), (-1.0, -0.2786, 1.0), (-1.0, -0.07858, 1.0), (-1.0, 0.1214, 1.0), (-1.0, 0.3214, 1.0), (-1.0, 0.5214, 1.0), (-1.0, 0.7214, 1.0), (-1.0, 0.9214, 1.0), (1.0, -0.6786, -1.0), (1.0, -0.4786, -1.0), (1.0, -0.2786, -1.0), (1.0, -0.07858, -1.0), (1.0, 0.1214, -1.0), (1.0, 0.3214, -1.0), (1.0, 0.5214, -1.0), (1.0, 0.7214, -1.0), (1.0, 0.9214, -1.0)], [], [(25, 26, 6, 2), (3, 2, 6, 7), (8, 34, 4, 5), (16, 35, 3, 7), (35, 25, 2, 3), (5, 4, 0, 1), (1, 0, 17, 43), (43, 17, 18, 42), (42, 18, 19, 41), (41, 19, 20, 40), (40, 20, 21, 39), (39, 21, 22, 38), (38, 22, 23, 37), (37, 23, 24, 36), (36, 24, 25, 35), (5, 1, 43, 8), (8, 43, 42, 9), (9, 42, 41, 10), (10, 41, 40, 11), (11, 40, 39, 12), (12, 39, 38, 13), (13, 38, 37, 14), (14, 37, 36, 15), (15, 36, 35, 16), (7, 6, 26, 16), (16, 26, 27, 15), (15, 27, 28, 14), (14, 28, 29, 13), (13, 29, 30, 12), (12, 30, 31, 11), (11, 31, 32, 10), (10, 32, 33, 9), (9, 33, 34, 8), (0, 4, 34, 17), (17, 34, 33, 18), (18, 33, 32, 19), (19, 32, 31, 20), (20, 31, 30, 21), (21, 30, 29, 22), (22, 29, 28, 23), (23, 28, 27, 24), (24, 27, 26, 25)])
_uv = me_cube_001.uv_layers.new(name='UVMap')
_uv.uv.foreach_set('vector', [0.981, 0.01626, 0.9957, 0.01626, 0.9957, 0.01773, 0.981, 0.01773, 0.3333, 0.0, 0.3333, 0.3333, 0.0, 0.3333, 0.0, 0.0, 0.8972, -0.001355, 0.9005, 1.007, 1.0, 1.008, 0.9969, -0.000466, 0.9847, 0.01219, 0.9922, 0.01219, 0.9922, 0.01295, 0.9847, 0.01295, 0.09805, -0.002436, 0.09805, 1.002, -0.002436, 1.002, -0.002436, -0.002436, 0.9969, 0.004318, 0.9969, 0.01362, 0.9876, 0.01362, 0.9876, 0.004318, 1.002, -0.002436, 1.002, 1.002, 0.9019, 1.002, 0.9019, -0.002436, 0.9019, -0.002436, 0.9019, 1.002, 0.8015, 1.002, 0.8015, -0.002436, 0.8015, -0.002436, 0.8015, 1.002, 0.701, 1.002, 0.701, -0.002436, 0.701, -0.002436, 0.701, 1.002, 0.6005, 1.002, 0.6005, -0.002436, 0.6005, -0.002436, 0.6005, 1.002, 0.5, 1.002, 0.5, -0.002436, 0.5, -0.002436, 0.5, 1.002, 0.3995, 1.002, 0.3995, -0.002436, 0.3995, -0.002436, 0.3995, 1.002, 0.299, 1.002, 0.299, -0.002436, 0.299, -0.002436, 0.299, 1.002, 0.1985, 1.002, 0.1985, -0.002436, 0.1985, -0.002436, 0.1985, 1.002, 0.09805, 1.002, 0.09805, -0.002436, 0.9847, 0.005405, 0.9922, 0.005405, 0.9922, 0.006159, 0.9847, 0.006159, 0.9847, 0.006159, 0.9922, 0.006159, 0.9922, 0.006914, 0.9847, 0.006914, 0.9847, 0.006914, 0.9922, 0.006914, 0.9922, 0.007668, 0.9847, 0.007668, 0.9847, 0.007668, 0.9922, 0.007668, 0.9922, 0.008422, 0.9847, 0.008422, 0.9847, 0.008422, 0.9922, 0.008422, 0.9922, 0.009177, 0.9847, 0.009177, 0.9847, 0.009177, 0.9922, 0.009177, 0.9922, 0.009931, 0.9847, 0.009931, 0.9847, 0.009931, 0.9922, 0.009931, 0.9922, 0.01069, 0.9847, 0.01069, 0.9847, 0.01069, 0.9922, 0.01069, 0.9922, 0.01144, 0.9847, 0.01144, 0.9847, 0.01144, 0.9922, 0.01144, 0.9922, 0.01219, 0.9847, 0.01219, 1.709e-05, -0.009353, 0.003295, 0.9988, 0.103, 0.9997, 0.09971, -0.008464, 0.09971, -0.008464, 0.103, 0.9997, 0.2027, 1.001, 0.1994, -0.007576, 0.1994, -0.007576, 0.2027, 1.001, 0.3024, 1.001, 0.2991, -0.006687, 0.2991, -0.006687, 0.3024, 1.001, 0.4021, 1.002, 0.3988, -0.005798, 0.3988, -0.005798, 0.4021, 1.002, 0.5017, 1.003, 0.4985, -0.00491, 0.4985, -0.00491, 0.5017, 1.003, 0.6014, 1.004, 0.5982, -0.004021, 0.5982, -0.004021, 0.6014, 1.004, 0.7011, 1.005, 0.6978, -0.003132, 0.6978, -0.003132, 0.7011, 1.005, 0.8008, 1.006, 0.7975, -0.002244, 0.7975, -0.002244, 0.8008, 1.006, 0.9005, 1.007, 0.8972, -0.001355, 0.981, 0.003086, 0.9957, 0.003086, 0.9957, 0.00455, 0.981, 0.00455, 0.981, 0.00455, 0.9957, 0.00455, 0.9957, 0.006014, 0.981, 0.006014, 0.981, 0.006014, 0.9957, 0.006014, 0.9957, 0.007478, 0.981, 0.007478, 0.981, 0.007478, 0.9957, 0.007478, 0.9957, 0.008943, 0.981, 0.008943, 0.981, 0.008943, 0.9957, 0.008943, 0.9957, 0.01041, 0.981, 0.01041, 0.981, 0.01041, 0.9957, 0.01041, 0.9957, 0.01187, 0.981, 0.01187, 0.981, 0.01187, 0.9957, 0.01187, 0.9957, 0.01334, 0.981, 0.01334, 0.981, 0.01334, 0.9957, 0.01334, 0.9957, 0.0148, 0.981, 0.0148, 0.981, 0.0148, 0.9957, 0.0148, 0.9957, 0.01626, 0.981, 0.01626])
me_cube_001.materials.append(mat_material)
me_cube_001.use_mirror_vertex_groups = False
me_cube_001.update()
arm_armature = bpy.data.armatures.new('Armature')  # bones are not reproduced

# ---- objects
ob_stic = bpy.data.objects.new('stic', me_cube)
ob_flag = bpy.data.objects.new('Flag', me_cube_001)
ob_armature = bpy.data.objects.new('Armature', arm_armature)

# ---- transforms, parenting, visibility, modifiers, constraints
ob_stic.location = (0.0, 0.0, 3.661)
ob_stic.scale = (0.1145, 0.1145, 3.675)
ob_stic.lock_rotations_4d = False
ob_stic.empty_display_type = 'ARROWS'
ob_stic.lineart.crease_threshold = 0.0
_m = ob_stic.modifiers.new('Auto Smooth', 'NODES')
_m.node_group = ng_auto_smooth
_gi = [s.identifier for s in ng_auto_smooth.interface.items_tree if s.item_type == 'SOCKET' and s.in_out == 'INPUT']
_m[_gi[1]] = 0.5236  # Angle
ob_flag.parent = ob_armature
ob_flag.matrix_parent_inverse = Matrix(((1.33, -0.05549, 0.3595, -2.122), (0.3605, 0.01748, -1.331, 7.855), (0.049, 1.378, 0.03136, -0.1851), (-0.0, 0.0, -0.0, 1.0)))
ob_flag.location = (0.0, 2.252, 5.927)
ob_flag.scale = (0.02534, 2.576, 1.344)
ob_flag.lock_rotations_4d = False
ob_flag.empty_display_type = 'ARROWS'
ob_flag.lineart.crease_threshold = 0.0
_vg = ob_flag.vertex_groups.new(name='Bone')
for _i, _w in zip([2, 3, 6, 7, 12, 13, 14, 15, 16, 21, 22, 23, 24, 25, 26, 27, 28, 29, 30, 35, 36, 37, 38, 39], [0.4747, 0.6223, 0.4671, 0.6214, 0.02946, 0.0765, 0.1475, 0.2849, 0.5509, 0.02413, 0.07021, 0.133, 0.2517, 0.4757, 0.4754, 0.2513, 0.1328, 0.07009, 0.024, 0.5507, 0.2852, 0.1478, 0.07663, 0.0296]): _vg.add([_i], _w, 'REPLACE')
_vg = ob_flag.vertex_groups.new(name='Bone.001')
for _i, _w in zip([2, 3, 6, 7, 11, 12, 13, 14, 15, 16, 20, 21, 22, 23, 24, 25, 26, 27, 28, 29, 30, 31, 35, 36, 37, 38, 39, 40], [0.0, 0.0, 0.0, 0.0, 0.002012, 0.04906, 0.09462, 0.181, 0.3467, 0.0, 0.006732, 0.05399, 0.1031, 0.1969, 0.3757, 0.0, 0.0, 0.3766, 0.1967, 0.1029, 0.05391, 0.006639, 0.0, 0.3459, 0.1811, 0.09477, 0.04922, 0.002101]): _vg.add([_i], _w, 'REPLACE')
_vg = ob_flag.vertex_groups.new(name='Bone.002')
for _i, _w in zip([2, 3, 6, 7, 9, 10, 11, 12, 13, 14, 15, 16, 18, 19, 20, 21, 22, 23, 24, 25, 26, 27, 28, 29, 30, 31, 32, 33, 35, 36, 37, 38, 39, 40, 41, 42], [0.0, 0.0, 0.0, 0.0, 0.02673, 0.0698, 0.132, 0.2524, 0.485, 0.4897, 0.2595, 0.0, 0.02876, 0.07111, 0.1334, 0.2529, 0.4804, 0.4853, 0.27, 0.04716, 0.0, 0.2697, 0.486, 0.481, 0.2527, 0.1332, 0.07099, 0.02863, 0.1255, 0.2688, 0.489, 0.4843, 0.2527, 0.1322, 0.06991, 0.02686]): _vg.add([_i], _w, 'REPLACE')
_vg = ob_flag.vertex_groups.new(name='Bone.003')
for _i, _w in zip([0, 2, 4, 6, 8, 9, 10, 11, 12, 13, 14, 15, 16, 17, 18, 19, 20, 21, 22, 23, 24, 25, 26, 27, 28, 29, 30, 31, 32, 33, 34, 35, 36, 37, 38, 39, 40, 41, 42, 43], [0.0004722, 0.001548, 0.000598, 0.00141, 0.009488, 0.04588, 0.08727, 0.1652, 0.3166, 0.1652, 0.08728, 0.04591, 0.009541, 0.01091, 0.04748, 0.08796, 0.1649, 0.312, 0.1649, 0.08803, 0.04776, 0.01148, 0.01139, 0.0476, 0.0879, 0.1648, 0.3128, 0.1647, 0.08783, 0.04732, 0.01083, 0.009595, 0.04606, 0.08741, 0.1653, 0.3157, 0.1653, 0.0874, 0.04604, 0.009596]): _vg.add([_i], _w, 'REPLACE')
_vg = ob_flag.vertex_groups.new(name='Bone.004')
for _i, _w in zip([0, 1, 4, 5, 8, 9, 10, 11, 12, 13, 14, 15, 17, 18, 19, 20, 21, 22, 23, 24, 27, 28, 29, 30, 31, 32, 33, 34, 36, 37, 38, 39, 40, 41, 42, 43], [0.1396, 0.1381, 0.1399, 0.1377, 0.1664, 0.2684, 0.4896, 0.485, 0.2524, 0.132, 0.0698, 0.02675, 0.1684, 0.2692, 0.4849, 0.4802, 0.2528, 0.1334, 0.07114, 0.02896, 0.02883, 0.07103, 0.1332, 0.2526, 0.4809, 0.4856, 0.2689, 0.1682, 0.02687, 0.06991, 0.1322, 0.2527, 0.4843, 0.4889, 0.2687, 0.1667]): _vg.add([_i], _w, 'REPLACE')
_vg = ob_flag.vertex_groups.new(name='Bone.005')
for _i, _w in zip([0, 1, 4, 5, 8, 9, 10, 11, 12, 13, 17, 18, 19, 20, 21, 22, 23, 28, 29, 30, 31, 32, 33, 34, 38, 39, 40, 41, 42, 43], [0.8075, 0.8103, 0.807, 0.8109, 0.7716, 0.6317, 0.3286, 0.1712, 0.08929, 0.04347, 0.7677, 0.6285, 0.3304, 0.1736, 0.0912, 0.04612, 0.00122, 0.001136, 0.04596, 0.09105, 0.1733, 0.33, 0.629, 0.768, 0.04363, 0.08944, 0.1715, 0.329, 0.6312, 0.7712]): _vg.add([_i], _w, 'REPLACE')
_m = ob_flag.modifiers.new('Armature', 'ARMATURE')
_m.object = ob_armature
ob_armature.location = (0.0, 0.0, 5.901)
ob_armature.rotation_euler = (-1.547, -0.2637, -0.04168)
ob_armature.scale = (0.725, 0.725, 0.725)
ob_armature.show_in_front = True

# ---- collection membership
col_collection.objects.link(ob_stic)
col_collection.objects.link(ob_flag)
col_collection.objects.link(ob_armature)

# ---- scene / render settings (as saved in the file)
scene.frame_start = 1; scene.frame_end = 250; scene.frame_set(1)
scene.render.engine = 'BLENDER_EEVEE_NEXT'
scene.cycles.sampling_pattern = 'TABULATED_SOBOL'
scene.cycles.use_light_tree = False
scene.view_settings.view_transform = 'Filmic'
bpy.context.view_layer.update()

# ---- added for rendering (the .blend has no active camera and no usable light): camera, sun
cam_auto = bpy.data.cameras.new('AutoCamera')
cam_auto.lens = 50.0
cam_auto.sensor_width = 36.0
cam_auto.clip_end = 1000.0
ob_auto_camera = bpy.data.objects.new('AutoCamera', cam_auto)
scene.collection.objects.link(ob_auto_camera)
ob_auto_camera.location = (8.76587, -8.09805, 10.8578)
ob_auto_camera.rotation_euler = (1.09748, -7.21219e-08, 0.694738)
scene.camera = ob_auto_camera
light_auto_sun = bpy.data.lights.new('AutoSun', 'SUN')
light_auto_sun.energy = 3.0
light_auto_sun.angle = 0.0523599
ob_auto_sun = bpy.data.objects.new('AutoSun', light_auto_sun)
scene.collection.objects.link(ob_auto_sun)
ob_auto_sun.rotation_euler = (0.872665, 0.174533, 0.523599)
bpy.context.view_layer.update()
